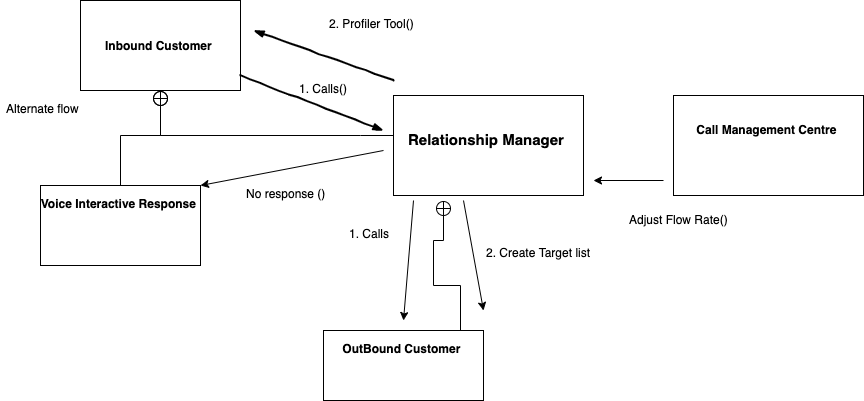

The diagram above was exported from draw.io. Its source (the exported page's mxGraphModel, read from the mxfile embedded in the PNG):
<mxGraphModel dx="946" dy="515" grid="1" gridSize="10" guides="1" tooltips="1" connect="1" arrows="1" fold="1" page="1" pageScale="1.5" pageWidth="1169" pageHeight="826" background="none" math="0" shadow="0">
  <root>
    <mxCell id="0" style=";html=1;" />
    <mxCell id="1" style=";html=1;" parent="0" />
    <mxCell id="1672d66443f91eb5-2" value="Inbound Customer&amp;nbsp;" style="shape=folder;tabWidth=0;tabHeight=0;tabPosition=left;strokeWidth=1;html=1;whiteSpace=wrap;align=center;fontSize=12;fontStyle=1" parent="1" vertex="1">
      <mxGeometry x="437" y="350" width="160" height="90" as="geometry" />
    </mxCell>
    <mxCell id="1672d66443f91eb5-13" style="edgeStyle=orthogonalEdgeStyle;rounded=0;html=1;jettySize=auto;orthogonalLoop=1;endArrow=circlePlus;endFill=0;" parent="1" source="1672d66443f91eb5-4" target="1672d66443f91eb5-2" edge="1">
      <mxGeometry relative="1" as="geometry">
        <Array as="points">
          <mxPoint x="477" y="485" />
          <mxPoint x="517" y="485" />
        </Array>
      </mxGeometry>
    </mxCell>
    <mxCell id="1672d66443f91eb5-4" value="&lt;p&gt;Voice Interactive Response&amp;nbsp;&lt;/p&gt;" style="shape=rect;html=1;overflow=fill;whiteSpace=wrap;align=center;fontStyle=1" parent="1" vertex="1">
      <mxGeometry x="397" y="535" width="160" height="80" as="geometry" />
    </mxCell>
    <mxCell id="1672d66443f91eb5-15" style="edgeStyle=orthogonalEdgeStyle;rounded=0;html=1;endArrow=circlePlus;endFill=0;jettySize=auto;orthogonalLoop=1;" parent="1" source="1672d66443f91eb5-5" target="1672d66443f91eb5-2" edge="1">
      <mxGeometry relative="1" as="geometry">
        <Array as="points">
          <mxPoint x="717" y="485" />
          <mxPoint x="517" y="485" />
        </Array>
      </mxGeometry>
    </mxCell>
    <mxCell id="1672d66443f91eb5-5" value="&lt;font style=&quot;font-size: 15px&quot;&gt;&lt;br&gt;&lt;br&gt;Relationship Manager&amp;nbsp;&lt;/font&gt;" style="shape=rect;html=1;overflow=fill;whiteSpace=wrap;align=center;fontStyle=1" parent="1" vertex="1">
      <mxGeometry x="750" y="445" width="190" height="100" as="geometry" />
    </mxCell>
    <mxCell id="1672d66443f91eb5-17" style="edgeStyle=orthogonalEdgeStyle;rounded=0;html=1;endArrow=circlePlus;endFill=0;jettySize=auto;orthogonalLoop=1;" parent="1" source="1672d66443f91eb5-8" edge="1">
      <mxGeometry relative="1" as="geometry">
        <Array as="points">
          <mxPoint x="817" y="635" />
          <mxPoint x="790" y="635" />
          <mxPoint x="790" y="590" />
          <mxPoint x="800" y="590" />
        </Array>
        <mxPoint x="800" y="550" as="targetPoint" />
      </mxGeometry>
    </mxCell>
    <mxCell id="1672d66443f91eb5-8" value="&lt;p&gt;OutBound Customer&amp;nbsp;&lt;/p&gt;" style="shape=rect;html=1;overflow=fill;whiteSpace=wrap;align=center;fontStyle=1" parent="1" vertex="1">
      <mxGeometry x="680" y="680" width="160" height="70" as="geometry" />
    </mxCell>
    <mxCell id="a3PGwcEkW6aLLwurFy62-1" value="1. Calls() " style="text;strokeColor=none;fillColor=none;spacingLeft=4;spacingRight=4;overflow=hidden;rotatable=0;points=[[0,0.5],[1,0.5]];portConstraint=eastwest;fontSize=12;" parent="1" vertex="1">
      <mxGeometry x="650" y="425" width="60" height="26" as="geometry" />
    </mxCell>
    <mxCell id="a3PGwcEkW6aLLwurFy62-3" value="&lt;br&gt;&lt;br&gt;Call Management Centre&amp;nbsp;" style="shape=rect;html=1;overflow=fill;whiteSpace=wrap;align=center;fontStyle=1" parent="1" vertex="1">
      <mxGeometry x="1030" y="445" width="190" height="100" as="geometry" />
    </mxCell>
    <mxCell id="a3PGwcEkW6aLLwurFy62-4" value="" style="rounded=0;comic=1;strokeWidth=2;endArrow=blockThin;html=1;fontFamily=Comic Sans MS;fontStyle=1;" parent="1" edge="1">
      <mxGeometry width="50" height="50" relative="1" as="geometry">
        <mxPoint x="597.0020930232557" y="425" as="sourcePoint" />
        <mxPoint x="740" y="480" as="targetPoint" />
      </mxGeometry>
    </mxCell>
    <mxCell id="a3PGwcEkW6aLLwurFy62-5" value="" style="rounded=0;comic=1;strokeWidth=2;endArrow=blockThin;html=1;fontFamily=Comic Sans MS;fontStyle=1;" parent="1" edge="1">
      <mxGeometry width="50" height="50" relative="1" as="geometry">
        <mxPoint x="750" y="430" as="sourcePoint" />
        <mxPoint x="610" y="380" as="targetPoint" />
      </mxGeometry>
    </mxCell>
    <mxCell id="a3PGwcEkW6aLLwurFy62-7" value="2. Profiler Tool()" style="text;strokeColor=none;fillColor=none;spacingLeft=4;spacingRight=4;overflow=hidden;rotatable=0;points=[[0,0.5],[1,0.5]];portConstraint=eastwest;fontSize=12;" parent="1" vertex="1">
      <mxGeometry x="680" y="360" width="100" height="26" as="geometry" />
    </mxCell>
    <mxCell id="JMe3fKZ-bXa-ke8Tsu08-1" value="Alternate flow ()" style="text;strokeColor=none;fillColor=none;spacingLeft=4;spacingRight=4;overflow=hidden;rotatable=0;points=[[0,0.5],[1,0.5]];portConstraint=eastwest;fontSize=12;" vertex="1" parent="1">
      <mxGeometry x="357" y="445" width="83" height="35" as="geometry" />
    </mxCell>
    <mxCell id="JMe3fKZ-bXa-ke8Tsu08-2" value="1. Calls" style="text;strokeColor=none;fillColor=none;spacingLeft=4;spacingRight=4;overflow=hidden;rotatable=0;points=[[0,0.5],[1,0.5]];portConstraint=eastwest;fontSize=12;" vertex="1" parent="1">
      <mxGeometry x="700" y="570" width="50" height="26" as="geometry" />
    </mxCell>
    <mxCell id="JMe3fKZ-bXa-ke8Tsu08-4" value="" style="endArrow=classic;html=1;" edge="1" parent="1">
      <mxGeometry width="50" height="50" relative="1" as="geometry">
        <mxPoint x="770" y="550" as="sourcePoint" />
        <mxPoint x="760" y="670" as="targetPoint" />
      </mxGeometry>
    </mxCell>
    <mxCell id="JMe3fKZ-bXa-ke8Tsu08-5" value="" style="endArrow=classic;html=1;" edge="1" parent="1">
      <mxGeometry width="50" height="50" relative="1" as="geometry">
        <mxPoint x="820" y="550" as="sourcePoint" />
        <mxPoint x="840" y="660" as="targetPoint" />
      </mxGeometry>
    </mxCell>
    <mxCell id="JMe3fKZ-bXa-ke8Tsu08-6" value="2. Create Target list" style="text;strokeColor=none;fillColor=none;spacingLeft=4;spacingRight=4;overflow=hidden;rotatable=0;points=[[0,0.5],[1,0.5]];portConstraint=eastwest;fontSize=12;" vertex="1" parent="1">
      <mxGeometry x="837" y="589" width="123" height="26" as="geometry" />
    </mxCell>
    <mxCell id="JMe3fKZ-bXa-ke8Tsu08-7" value="" style="endArrow=classic;html=1;" edge="1" parent="1">
      <mxGeometry width="50" height="50" relative="1" as="geometry">
        <mxPoint x="1020" y="530" as="sourcePoint" />
        <mxPoint x="950" y="530" as="targetPoint" />
      </mxGeometry>
    </mxCell>
    <mxCell id="JMe3fKZ-bXa-ke8Tsu08-8" value="No response ()" style="text;strokeColor=none;fillColor=none;spacingLeft=4;spacingRight=4;overflow=hidden;rotatable=0;points=[[0,0.5],[1,0.5]];portConstraint=eastwest;fontSize=12;" vertex="1" parent="1">
      <mxGeometry x="597" y="530" width="103" height="26" as="geometry" />
    </mxCell>
    <mxCell id="JMe3fKZ-bXa-ke8Tsu08-9" value="" style="endArrow=classic;html=1;entryX=1;entryY=0;entryDx=0;entryDy=0;" edge="1" parent="1" target="1672d66443f91eb5-4">
      <mxGeometry width="50" height="50" relative="1" as="geometry">
        <mxPoint x="740" y="500" as="sourcePoint" />
        <mxPoint x="650" y="570" as="targetPoint" />
      </mxGeometry>
    </mxCell>
    <mxCell id="JMe3fKZ-bXa-ke8Tsu08-10" value="Adjust Flow Rate()" style="text;strokeColor=none;fillColor=none;spacingLeft=4;spacingRight=4;overflow=hidden;rotatable=0;points=[[0,0.5],[1,0.5]];portConstraint=eastwest;fontSize=12;" vertex="1" parent="1">
      <mxGeometry x="980" y="556" width="120" height="26" as="geometry" />
    </mxCell>
  </root>
</mxGraphModel>